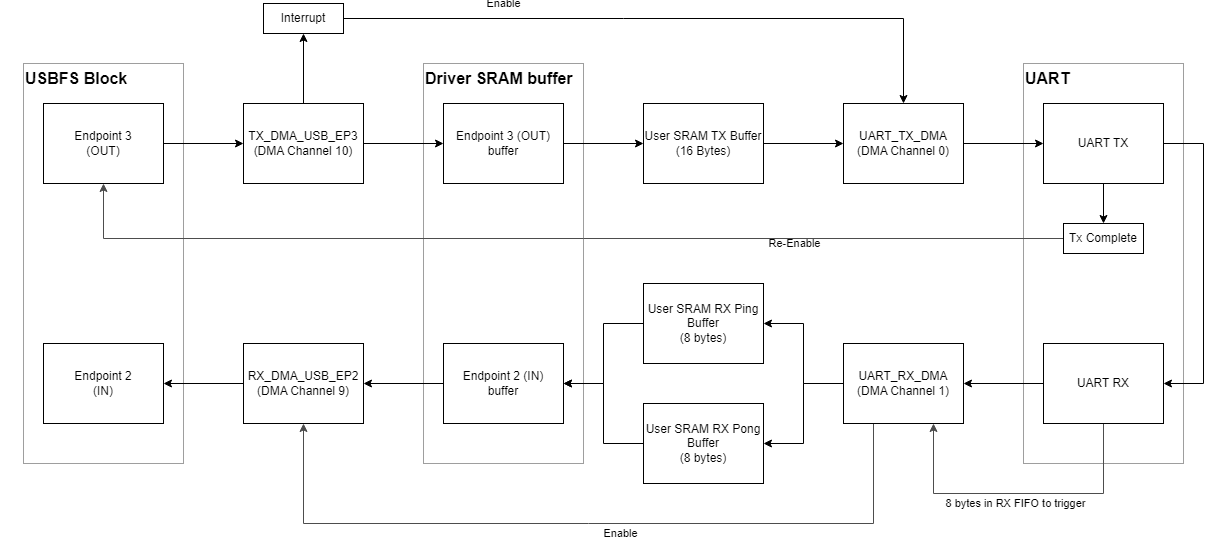

The diagram above was exported from draw.io. Its source (the exported page's mxGraphModel, read from the mxfile embedded in the PNG):
<mxGraphModel dx="2818" dy="948" grid="0" gridSize="10" guides="1" tooltips="1" connect="1" arrows="1" fold="1" page="1" pageScale="1" pageWidth="1100" pageHeight="850" math="0" shadow="0">
  <root>
    <mxCell id="0" />
    <mxCell id="1" parent="0" />
    <mxCell id="MNMjSWeNc--z8XCwbFvJ-4" value="" style="rounded=0;whiteSpace=wrap;html=1;labelBackgroundColor=none;fillColor=none;strokeColor=#9E9E9E;" vertex="1" parent="1">
      <mxGeometry x="300" y="200" width="160" height="400" as="geometry" />
    </mxCell>
    <mxCell id="OQfyrG5pCp6Bj9T3G0w6-35" value="" style="rounded=0;whiteSpace=wrap;html=1;labelBackgroundColor=none;fillColor=none;strokeColor=#9E9E9E;" parent="1" vertex="1">
      <mxGeometry x="900" y="200" width="160" height="400" as="geometry" />
    </mxCell>
    <mxCell id="OQfyrG5pCp6Bj9T3G0w6-33" value="" style="rounded=0;whiteSpace=wrap;html=1;labelBackgroundColor=none;fillColor=none;strokeColor=#9E9E9E;" parent="1" vertex="1">
      <mxGeometry x="-100" y="200" width="160" height="400" as="geometry" />
    </mxCell>
    <mxCell id="MNMjSWeNc--z8XCwbFvJ-6" style="edgeStyle=orthogonalEdgeStyle;rounded=0;orthogonalLoop=1;jettySize=auto;html=1;exitX=1;exitY=0.5;exitDx=0;exitDy=0;entryX=0;entryY=0.5;entryDx=0;entryDy=0;" edge="1" parent="1" source="OQfyrG5pCp6Bj9T3G0w6-1" target="MNMjSWeNc--z8XCwbFvJ-2">
      <mxGeometry relative="1" as="geometry" />
    </mxCell>
    <mxCell id="OQfyrG5pCp6Bj9T3G0w6-1" value="Endpoint 3&lt;br&gt;(OUT)" style="rounded=0;whiteSpace=wrap;html=1;" parent="1" vertex="1">
      <mxGeometry x="-80" y="240" width="120" height="80" as="geometry" />
    </mxCell>
    <mxCell id="MNMjSWeNc--z8XCwbFvJ-8" style="edgeStyle=orthogonalEdgeStyle;rounded=0;orthogonalLoop=1;jettySize=auto;html=1;exitX=1;exitY=0.5;exitDx=0;exitDy=0;entryX=0;entryY=0.5;entryDx=0;entryDy=0;" edge="1" parent="1" source="OQfyrG5pCp6Bj9T3G0w6-2" target="OQfyrG5pCp6Bj9T3G0w6-3">
      <mxGeometry relative="1" as="geometry" />
    </mxCell>
    <mxCell id="OQfyrG5pCp6Bj9T3G0w6-2" value="Endpoint 3 (OUT) buffer" style="rounded=0;whiteSpace=wrap;html=1;" parent="1" vertex="1">
      <mxGeometry x="320" y="240" width="120" height="80" as="geometry" />
    </mxCell>
    <mxCell id="OQfyrG5pCp6Bj9T3G0w6-31" style="edgeStyle=orthogonalEdgeStyle;rounded=0;orthogonalLoop=1;jettySize=auto;html=1;exitX=1;exitY=0.5;exitDx=0;exitDy=0;entryX=0;entryY=0.5;entryDx=0;entryDy=0;" parent="1" source="OQfyrG5pCp6Bj9T3G0w6-3" target="OQfyrG5pCp6Bj9T3G0w6-5" edge="1">
      <mxGeometry relative="1" as="geometry" />
    </mxCell>
    <mxCell id="OQfyrG5pCp6Bj9T3G0w6-3" value="User SRAM TX Buffer&lt;br&gt;(16 Bytes)" style="rounded=0;whiteSpace=wrap;html=1;" parent="1" vertex="1">
      <mxGeometry x="520" y="240" width="120" height="80" as="geometry" />
    </mxCell>
    <mxCell id="OQfyrG5pCp6Bj9T3G0w6-32" style="edgeStyle=orthogonalEdgeStyle;rounded=0;orthogonalLoop=1;jettySize=auto;html=1;exitX=1;exitY=0.5;exitDx=0;exitDy=0;entryX=0;entryY=0.5;entryDx=0;entryDy=0;" parent="1" source="OQfyrG5pCp6Bj9T3G0w6-5" target="OQfyrG5pCp6Bj9T3G0w6-6" edge="1">
      <mxGeometry relative="1" as="geometry" />
    </mxCell>
    <mxCell id="OQfyrG5pCp6Bj9T3G0w6-5" value="UART_TX_DMA&lt;br&gt;(DMA Channel 0)" style="rounded=0;whiteSpace=wrap;html=1;" parent="1" vertex="1">
      <mxGeometry x="720" y="240" width="120" height="80" as="geometry" />
    </mxCell>
    <mxCell id="OQfyrG5pCp6Bj9T3G0w6-18" style="edgeStyle=orthogonalEdgeStyle;rounded=0;orthogonalLoop=1;jettySize=auto;html=1;exitX=0.5;exitY=1;exitDx=0;exitDy=0;entryX=0.5;entryY=0;entryDx=0;entryDy=0;" parent="1" source="OQfyrG5pCp6Bj9T3G0w6-6" target="OQfyrG5pCp6Bj9T3G0w6-17" edge="1">
      <mxGeometry relative="1" as="geometry" />
    </mxCell>
    <mxCell id="OQfyrG5pCp6Bj9T3G0w6-21" style="edgeStyle=orthogonalEdgeStyle;rounded=0;orthogonalLoop=1;jettySize=auto;html=1;exitX=1;exitY=0.5;exitDx=0;exitDy=0;entryX=1;entryY=0.5;entryDx=0;entryDy=0;" parent="1" source="OQfyrG5pCp6Bj9T3G0w6-6" target="OQfyrG5pCp6Bj9T3G0w6-11" edge="1">
      <mxGeometry relative="1" as="geometry">
        <Array as="points">
          <mxPoint x="1080" y="280" />
          <mxPoint x="1080" y="520" />
        </Array>
      </mxGeometry>
    </mxCell>
    <mxCell id="OQfyrG5pCp6Bj9T3G0w6-6" value="UART TX" style="rounded=0;whiteSpace=wrap;html=1;" parent="1" vertex="1">
      <mxGeometry x="920" y="240" width="120" height="80" as="geometry" />
    </mxCell>
    <mxCell id="OQfyrG5pCp6Bj9T3G0w6-7" value="Endpoint 2&lt;br&gt;(IN)" style="rounded=0;whiteSpace=wrap;html=1;" parent="1" vertex="1">
      <mxGeometry x="-80" y="480" width="120" height="80" as="geometry" />
    </mxCell>
    <mxCell id="MNMjSWeNc--z8XCwbFvJ-12" style="edgeStyle=orthogonalEdgeStyle;rounded=0;orthogonalLoop=1;jettySize=auto;html=1;exitX=0;exitY=0.5;exitDx=0;exitDy=0;entryX=1;entryY=0.5;entryDx=0;entryDy=0;" edge="1" parent="1" source="OQfyrG5pCp6Bj9T3G0w6-8" target="OQfyrG5pCp6Bj9T3G0w6-7">
      <mxGeometry relative="1" as="geometry" />
    </mxCell>
    <mxCell id="OQfyrG5pCp6Bj9T3G0w6-8" value="RX_DMA_USB_EP2&lt;br&gt;(DMA Channel 9)" style="rounded=0;whiteSpace=wrap;html=1;" parent="1" vertex="1">
      <mxGeometry x="120" y="480" width="120" height="80" as="geometry" />
    </mxCell>
    <mxCell id="OQfyrG5pCp6Bj9T3G0w6-24" style="edgeStyle=orthogonalEdgeStyle;rounded=0;orthogonalLoop=1;jettySize=auto;html=1;exitX=0;exitY=0.5;exitDx=0;exitDy=0;entryX=1;entryY=0.5;entryDx=0;entryDy=0;" parent="1" source="OQfyrG5pCp6Bj9T3G0w6-10" target="OQfyrG5pCp6Bj9T3G0w6-15" edge="1">
      <mxGeometry relative="1" as="geometry" />
    </mxCell>
    <mxCell id="OQfyrG5pCp6Bj9T3G0w6-25" style="edgeStyle=orthogonalEdgeStyle;rounded=0;orthogonalLoop=1;jettySize=auto;html=1;exitX=0;exitY=0.5;exitDx=0;exitDy=0;entryX=1;entryY=0.5;entryDx=0;entryDy=0;" parent="1" source="OQfyrG5pCp6Bj9T3G0w6-10" target="OQfyrG5pCp6Bj9T3G0w6-16" edge="1">
      <mxGeometry relative="1" as="geometry" />
    </mxCell>
    <mxCell id="OQfyrG5pCp6Bj9T3G0w6-43" style="edgeStyle=orthogonalEdgeStyle;rounded=0;orthogonalLoop=1;jettySize=auto;html=1;exitX=0.25;exitY=1;exitDx=0;exitDy=0;fontSize=11;strokeColor=#4D4D4D;entryX=0.5;entryY=1;entryDx=0;entryDy=0;" parent="1" source="OQfyrG5pCp6Bj9T3G0w6-10" target="OQfyrG5pCp6Bj9T3G0w6-8" edge="1">
      <mxGeometry relative="1" as="geometry">
        <Array as="points">
          <mxPoint x="750" y="660" />
          <mxPoint x="180" y="660" />
        </Array>
        <mxPoint x="370" y="610" as="targetPoint" />
      </mxGeometry>
    </mxCell>
    <mxCell id="OQfyrG5pCp6Bj9T3G0w6-44" value="Enable" style="edgeLabel;html=1;align=center;verticalAlign=middle;resizable=0;points=[];fontSize=11;labelBackgroundColor=none;" parent="OQfyrG5pCp6Bj9T3G0w6-43" vertex="1" connectable="0">
      <mxGeometry x="-0.1532" y="1" relative="1" as="geometry">
        <mxPoint x="-28" y="9" as="offset" />
      </mxGeometry>
    </mxCell>
    <mxCell id="OQfyrG5pCp6Bj9T3G0w6-10" value="UART_RX_DMA&lt;br&gt;(DMA Channel 1)" style="rounded=0;whiteSpace=wrap;html=1;" parent="1" vertex="1">
      <mxGeometry x="720" y="480" width="120" height="80" as="geometry" />
    </mxCell>
    <mxCell id="OQfyrG5pCp6Bj9T3G0w6-23" style="edgeStyle=orthogonalEdgeStyle;rounded=0;orthogonalLoop=1;jettySize=auto;html=1;exitX=0;exitY=0.5;exitDx=0;exitDy=0;entryX=1;entryY=0.5;entryDx=0;entryDy=0;" parent="1" source="OQfyrG5pCp6Bj9T3G0w6-11" target="OQfyrG5pCp6Bj9T3G0w6-10" edge="1">
      <mxGeometry relative="1" as="geometry" />
    </mxCell>
    <mxCell id="OQfyrG5pCp6Bj9T3G0w6-38" style="edgeStyle=orthogonalEdgeStyle;rounded=0;orthogonalLoop=1;jettySize=auto;html=1;exitX=0.5;exitY=1;exitDx=0;exitDy=0;entryX=0.75;entryY=1;entryDx=0;entryDy=0;fontSize=16;strokeColor=#4D4D4D;" parent="1" source="OQfyrG5pCp6Bj9T3G0w6-11" target="OQfyrG5pCp6Bj9T3G0w6-10" edge="1">
      <mxGeometry relative="1" as="geometry">
        <Array as="points">
          <mxPoint x="980" y="630" />
          <mxPoint x="810" y="630" />
        </Array>
      </mxGeometry>
    </mxCell>
    <mxCell id="OQfyrG5pCp6Bj9T3G0w6-40" value="8 bytes in RX FIFO to trigger" style="edgeLabel;html=1;align=center;verticalAlign=middle;resizable=0;points=[];fontSize=11;labelBorderColor=none;labelBackgroundColor=none;" parent="OQfyrG5pCp6Bj9T3G0w6-38" vertex="1" connectable="0">
      <mxGeometry x="-0.2373" y="-5" relative="1" as="geometry">
        <mxPoint x="-40" y="15" as="offset" />
      </mxGeometry>
    </mxCell>
    <mxCell id="OQfyrG5pCp6Bj9T3G0w6-11" value="UART RX" style="rounded=0;whiteSpace=wrap;html=1;" parent="1" vertex="1">
      <mxGeometry x="920" y="480" width="120" height="80" as="geometry" />
    </mxCell>
    <mxCell id="MNMjSWeNc--z8XCwbFvJ-9" style="edgeStyle=orthogonalEdgeStyle;rounded=0;orthogonalLoop=1;jettySize=auto;html=1;exitX=0;exitY=0.5;exitDx=0;exitDy=0;entryX=1;entryY=0.5;entryDx=0;entryDy=0;" edge="1" parent="1" source="OQfyrG5pCp6Bj9T3G0w6-15" target="MNMjSWeNc--z8XCwbFvJ-3">
      <mxGeometry relative="1" as="geometry" />
    </mxCell>
    <mxCell id="OQfyrG5pCp6Bj9T3G0w6-15" value="User SRAM RX Ping Buffer&lt;br&gt;(8 bytes)" style="rounded=0;whiteSpace=wrap;html=1;" parent="1" vertex="1">
      <mxGeometry x="520" y="420" width="120" height="80" as="geometry" />
    </mxCell>
    <mxCell id="MNMjSWeNc--z8XCwbFvJ-10" style="edgeStyle=orthogonalEdgeStyle;rounded=0;orthogonalLoop=1;jettySize=auto;html=1;exitX=0;exitY=0.5;exitDx=0;exitDy=0;entryX=1;entryY=0.5;entryDx=0;entryDy=0;" edge="1" parent="1" source="OQfyrG5pCp6Bj9T3G0w6-16" target="MNMjSWeNc--z8XCwbFvJ-3">
      <mxGeometry relative="1" as="geometry" />
    </mxCell>
    <mxCell id="OQfyrG5pCp6Bj9T3G0w6-16" value="User SRAM RX Pong Buffer&lt;br&gt;(8 bytes)" style="rounded=0;whiteSpace=wrap;html=1;" parent="1" vertex="1">
      <mxGeometry x="520" y="540" width="120" height="80" as="geometry" />
    </mxCell>
    <mxCell id="OQfyrG5pCp6Bj9T3G0w6-19" style="edgeStyle=orthogonalEdgeStyle;rounded=0;orthogonalLoop=1;jettySize=auto;html=1;exitX=0;exitY=0.5;exitDx=0;exitDy=0;strokeColor=#4D4D4D;entryX=0.5;entryY=1;entryDx=0;entryDy=0;" parent="1" source="OQfyrG5pCp6Bj9T3G0w6-17" target="OQfyrG5pCp6Bj9T3G0w6-1" edge="1">
      <mxGeometry relative="1" as="geometry">
        <mxPoint x="380" y="390" as="targetPoint" />
      </mxGeometry>
    </mxCell>
    <mxCell id="OQfyrG5pCp6Bj9T3G0w6-20" value="Re-Enable" style="edgeLabel;html=1;align=center;verticalAlign=middle;resizable=0;points=[];labelBackgroundColor=none;" parent="OQfyrG5pCp6Bj9T3G0w6-19" vertex="1" connectable="0">
      <mxGeometry x="-0.3382" y="-4" relative="1" as="geometry">
        <mxPoint x="66" y="9" as="offset" />
      </mxGeometry>
    </mxCell>
    <mxCell id="OQfyrG5pCp6Bj9T3G0w6-17" value="Tx Complete" style="rounded=0;whiteSpace=wrap;html=1;" parent="1" vertex="1">
      <mxGeometry x="940" y="360" width="80" height="30" as="geometry" />
    </mxCell>
    <mxCell id="OQfyrG5pCp6Bj9T3G0w6-34" value="&lt;b&gt;&lt;font style=&quot;font-size: 16px;&quot;&gt;USBFS Block&lt;/font&gt;&lt;/b&gt;" style="text;html=1;strokeColor=none;fillColor=none;align=left;verticalAlign=middle;whiteSpace=wrap;rounded=0;labelBackgroundColor=none;" parent="1" vertex="1">
      <mxGeometry x="-100" y="200" width="160" height="30" as="geometry" />
    </mxCell>
    <mxCell id="OQfyrG5pCp6Bj9T3G0w6-36" value="&lt;b&gt;&lt;font style=&quot;font-size: 16px;&quot;&gt;UART&lt;/font&gt;&lt;/b&gt;" style="text;html=1;strokeColor=none;fillColor=none;align=left;verticalAlign=middle;whiteSpace=wrap;rounded=0;labelBackgroundColor=none;" parent="1" vertex="1">
      <mxGeometry x="900" y="200" width="160" height="30" as="geometry" />
    </mxCell>
    <mxCell id="MNMjSWeNc--z8XCwbFvJ-7" style="edgeStyle=orthogonalEdgeStyle;rounded=0;orthogonalLoop=1;jettySize=auto;html=1;exitX=1;exitY=0.5;exitDx=0;exitDy=0;entryX=0;entryY=0.5;entryDx=0;entryDy=0;" edge="1" parent="1" source="MNMjSWeNc--z8XCwbFvJ-2" target="OQfyrG5pCp6Bj9T3G0w6-2">
      <mxGeometry relative="1" as="geometry" />
    </mxCell>
    <mxCell id="MNMjSWeNc--z8XCwbFvJ-16" style="edgeStyle=orthogonalEdgeStyle;rounded=0;orthogonalLoop=1;jettySize=auto;html=1;exitX=0.5;exitY=0;exitDx=0;exitDy=0;entryX=0.5;entryY=1;entryDx=0;entryDy=0;" edge="1" parent="1" source="MNMjSWeNc--z8XCwbFvJ-2" target="MNMjSWeNc--z8XCwbFvJ-15">
      <mxGeometry relative="1" as="geometry" />
    </mxCell>
    <mxCell id="MNMjSWeNc--z8XCwbFvJ-2" value="TX_DMA_USB_EP3&lt;br&gt;(DMA Channel 10)" style="rounded=0;whiteSpace=wrap;html=1;" vertex="1" parent="1">
      <mxGeometry x="120" y="240" width="120" height="80" as="geometry" />
    </mxCell>
    <mxCell id="MNMjSWeNc--z8XCwbFvJ-11" style="edgeStyle=orthogonalEdgeStyle;rounded=0;orthogonalLoop=1;jettySize=auto;html=1;exitX=0;exitY=0.5;exitDx=0;exitDy=0;entryX=1;entryY=0.5;entryDx=0;entryDy=0;" edge="1" parent="1" source="MNMjSWeNc--z8XCwbFvJ-3" target="OQfyrG5pCp6Bj9T3G0w6-8">
      <mxGeometry relative="1" as="geometry" />
    </mxCell>
    <mxCell id="MNMjSWeNc--z8XCwbFvJ-3" value="Endpoint 2 (IN) &lt;br&gt;buffer" style="rounded=0;whiteSpace=wrap;html=1;" vertex="1" parent="1">
      <mxGeometry x="320" y="480" width="120" height="80" as="geometry" />
    </mxCell>
    <mxCell id="MNMjSWeNc--z8XCwbFvJ-17" style="edgeStyle=orthogonalEdgeStyle;rounded=0;orthogonalLoop=1;jettySize=auto;html=1;exitX=1;exitY=0.5;exitDx=0;exitDy=0;entryX=0.5;entryY=0;entryDx=0;entryDy=0;" edge="1" parent="1" source="MNMjSWeNc--z8XCwbFvJ-15" target="OQfyrG5pCp6Bj9T3G0w6-5">
      <mxGeometry relative="1" as="geometry" />
    </mxCell>
    <mxCell id="MNMjSWeNc--z8XCwbFvJ-18" value="Enable" style="edgeLabel;html=1;align=center;verticalAlign=middle;resizable=0;points=[];" vertex="1" connectable="0" parent="MNMjSWeNc--z8XCwbFvJ-17">
      <mxGeometry x="-0.6217" y="1" relative="1" as="geometry">
        <mxPoint x="38" y="-14" as="offset" />
      </mxGeometry>
    </mxCell>
    <mxCell id="MNMjSWeNc--z8XCwbFvJ-15" value="Interrupt" style="rounded=0;whiteSpace=wrap;html=1;" vertex="1" parent="1">
      <mxGeometry x="140" y="140" width="80" height="30" as="geometry" />
    </mxCell>
    <mxCell id="MNMjSWeNc--z8XCwbFvJ-19" value="&lt;b&gt;&lt;font style=&quot;font-size: 16px&quot;&gt;Driver SRAM buffer&lt;/font&gt;&lt;/b&gt;" style="text;html=1;strokeColor=none;fillColor=none;align=left;verticalAlign=middle;whiteSpace=wrap;rounded=0;labelBackgroundColor=none;" vertex="1" parent="1">
      <mxGeometry x="300" y="200" width="160" height="30" as="geometry" />
    </mxCell>
    <mxCell id="MNMjSWeNc--z8XCwbFvJ-20" value="" style="rounded=1;whiteSpace=wrap;html=1;" vertex="1" parent="1">
      <mxGeometry x="-349" y="345" width="120" height="60" as="geometry" />
    </mxCell>
    <mxCell id="MNMjSWeNc--z8XCwbFvJ-21" value="" style="rounded=0;whiteSpace=wrap;html=1;" vertex="1" parent="1">
      <mxGeometry x="1185" y="328" width="120" height="60" as="geometry" />
    </mxCell>
  </root>
</mxGraphModel>